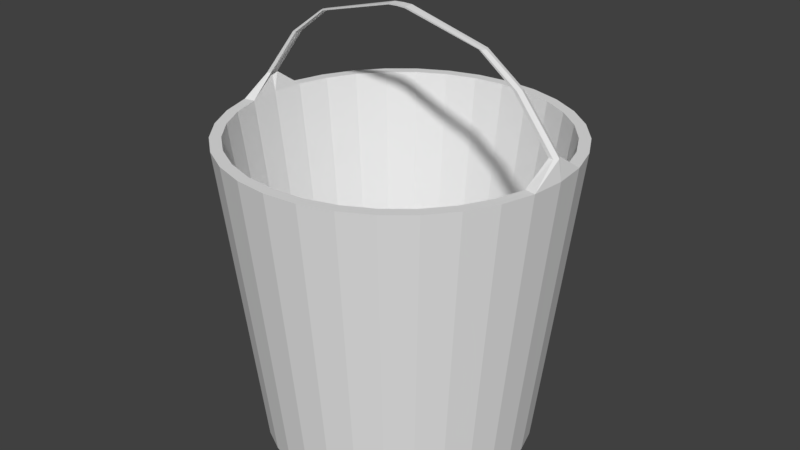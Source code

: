 # Source: Bucket.blend  (saved by Blender 2.78.0; exported with 4.5.12 LTS)
import bpy
from mathutils import Matrix  # noqa: F401  (used for matrix-valued properties, if any)

bpy.ops.wm.read_factory_settings(use_empty=True)
scene = bpy.context.scene
scene.name = 'Scene'

# ---- collections
col_collection_1 = bpy.data.collections.new('Collection 1'); scene.collection.children.link(col_collection_1)

# ---- world
world_world = bpy.data.worlds.new('World'); scene.world = world_world
world_world.color = (0.05088, 0.05088, 0.05088)
world_world.use_sun_shadow = False
world_world.sun_shadow_jitter_overblur = 0.0
world_world.cycles.sampling_method = 'MANUAL'

# ---- meshes
me_bucket = bpy.data.meshes.new('Bucket')
me_bucket.from_pydata([(0.0, 1.0, 0.001155), (-1.827e-08, 0.8847, 0.06755), (0.1951, 0.9808, 0.001155), (0.1726, 0.8677, 0.06755), (0.3827, 0.9239, 0.001155), (0.3385, 0.8173, 0.06755), (0.5556, 0.8315, 0.001155), (0.4915, 0.7356, 0.06755), (0.7071, 0.7071, 0.001155), (0.6256, 0.6256, 0.06755), (0.8315, 0.5556, 0.001155), (0.7356, 0.4915, 0.06755), (0.9239, 0.3827, 0.001155), (0.8173, 0.3385, 0.06755), (0.9808, 0.1951, 0.001155), (0.8677, 0.1726, 0.06755), (1.0, 7.55e-08, 0.001155), (0.8847, 5.792e-08, 0.06755), (0.9808, -0.1951, 0.001155), (0.8677, -0.1726, 0.06755), (0.9239, -0.3827, 0.001155), (0.8173, -0.3385, 0.06755), (0.8315, -0.5556, 0.001155), (0.7356, -0.4915, 0.06755), (0.7071, -0.7071, 0.001155), (0.6256, -0.6256, 0.06755), (0.5556, -0.8315, 0.001155), (0.4915, -0.7356, 0.06755), (0.3827, -0.9239, 0.001155), (0.3385, -0.8173, 0.06755), (0.1951, -0.9808, 0.001155), (0.1726, -0.8677, 0.06755), (-3.258e-07, -1.0, 0.001155), (-3.052e-07, -0.8847, 0.06755), (-0.1951, -0.9808, 0.001155), (-0.1726, -0.8677, 0.06755), (-0.3827, -0.9239, 0.001155), (-0.3385, -0.8173, 0.06755), (-0.5556, -0.8315, 0.001155), (-0.4915, -0.7356, 0.06755), (-0.7071, -0.7071, 0.001155), (-0.6256, -0.6256, 0.06755), (-0.8315, -0.5556, 0.001155), (-0.7356, -0.4915, 0.06755), (-0.9239, -0.3827, 0.001155), (-0.8173, -0.3385, 0.06755), (-0.9808, -0.1951, 0.001155), (-0.8677, -0.1726, 0.06755), (-1.0, 9.656e-07, 0.001155), (-0.8847, 8.396e-07, 0.06755), (-0.9808, 0.1951, 0.001155), (-0.8677, 0.1726, 0.06755), (-0.9239, 0.3827, 0.001155), (-0.8173, 0.3385, 0.06755), (-0.8315, 0.5556, 0.001155), (-0.7356, 0.4915, 0.06755), (-0.7071, 0.7071, 0.001155), (-0.6256, 0.6256, 0.06755), (-0.5556, 0.8315, 0.001155), (-0.4915, 0.7356, 0.06755), (-0.3827, 0.9239, 0.001155), (-0.3385, 0.8173, 0.06755), (-0.1951, 0.9808, 0.001155), (-0.1726, 0.8677, 0.06755), (0.2472, 1.243, 2.288), (-3.488e-08, 1.267, 2.288), (0.4849, 1.171, 2.288), (0.704, 1.054, 2.288), (0.896, 0.896, 2.288), (1.054, 0.704, 2.288), (1.171, 0.4849, 2.288), (1.222, 0.03474, 2.433), (1.244, 4.611e-07, 2.433), (1.222, -0.03474, 2.433), (1.171, -0.4849, 2.288), (1.054, -0.704, 2.288), (0.896, -0.896, 2.288), (0.704, -1.054, 2.288), (0.4849, -1.171, 2.288), (0.2472, -1.243, 2.288), (-4.478e-07, -1.267, 2.288), (-0.2472, -1.243, 2.288), (-0.4849, -1.171, 2.288), (-0.704, -1.054, 2.288), (-0.896, -0.896, 2.288), (-1.054, -0.704, 2.288), (-1.171, -0.4849, 2.288), (-1.222, -0.03474, 2.433), (-1.244, 6.363e-07, 2.433), (-1.222, 0.03474, 2.433), (-1.171, 0.4849, 2.288), (-1.054, 0.704, 2.288), (-0.896, 0.896, 2.288), (-0.704, 1.054, 2.288), (-0.4849, 1.171, 2.288), (-0.2472, 1.243, 2.288), (0.2313, 1.163, 2.288), (-4.313e-08, 1.185, 2.288), (0.4537, 1.095, 2.288), (0.6586, 0.9857, 2.288), (0.8383, 0.8383, 2.288), (0.9857, 0.6586, 2.288), (1.095, 0.4537, 2.288), (1.188, 0.03367, 2.433), (1.209, 4.598e-07, 2.433), (1.188, -0.03367, 2.433), (1.095, -0.4537, 2.288), (0.9857, -0.6586, 2.288), (0.8383, -0.8383, 2.288), (0.6586, -0.9857, 2.288), (0.4537, -1.095, 2.288), (0.2313, -1.163, 2.288), (-4.282e-07, -1.185, 2.288), (-0.2313, -1.163, 2.288), (-0.4537, -1.095, 2.288), (-0.6586, -0.9857, 2.288), (-0.8383, -0.8383, 2.288), (-0.9857, -0.6586, 2.288), (-1.095, -0.4537, 2.288), (-1.188, -0.03367, 2.433), (-1.209, 6.3e-07, 2.433), (-1.188, 0.03367, 2.433), (-1.095, 0.4537, 2.288), (-0.9857, 0.6586, 2.288), (-0.8383, 0.8383, 2.288), (-0.6586, 0.9857, 2.288), (-0.4537, 1.095, 2.288), (-0.2313, 1.163, 2.288), (1.267, 2.069e-08, 2.288), (1.243, 0.2472, 2.288), (1.243, -0.2472, 2.288), (-1.267, 1.149e-06, 2.288), (-1.243, -0.2472, 2.288), (-1.243, 0.2472, 2.288), (1.185, 1.122e-09, 2.288), (1.163, 0.2313, 2.288), (1.163, -0.2313, 2.288), (-1.185, 1.05e-06, 2.288), (-1.163, -0.2313, 2.288), (-1.163, 0.2313, 2.288), (0.9029, 4.622e-07, 2.797), (0.9554, 4.611e-07, 2.797), (-0.9029, 6.276e-07, 2.797), (-0.9554, 6.363e-07, 2.797), (0.9388, 0.03474, 2.797), (0.9388, -0.03474, 2.797), (-0.9388, -0.03474, 2.797), (-0.9388, 0.03474, 2.797), (0.9128, 0.03367, 2.797), (0.9128, -0.03367, 2.797), (-0.9128, -0.03367, 2.797), (-0.9128, 0.03367, 2.797), (0.642, 4.622e-07, 2.997), (0.6793, 4.611e-07, 2.997), (-0.642, 6.276e-07, 2.997), (-0.6793, 6.363e-07, 2.997), (0.6675, 0.03474, 2.997), (0.6675, -0.03474, 2.997), (-0.6675, -0.03474, 2.997), (-0.6675, 0.03474, 2.997), (0.649, 0.03367, 2.997), (0.649, -0.03367, 2.997), (-0.649, -0.03367, 2.997), (-0.649, 0.03367, 2.997), (0.06741, 4.622e-07, 3.145), (0.07132, 4.611e-07, 3.157), (-0.06741, 6.276e-07, 3.145), (-0.07132, 6.363e-07, 3.154), (0.07009, 0.03474, 3.157), (0.07009, -0.03474, 3.157), (-0.07009, -0.03474, 3.154), (-0.07009, 0.03474, 3.154), (0.06814, 0.03367, 3.145), (0.06814, -0.03367, 3.145), (-0.06814, -0.03367, 3.145), (-0.06814, 0.03367, 3.145), (-3.725e-08, 5.449e-07, 3.148), (-4.657e-08, 5.487e-07, 3.158), (-3.539e-08, 0.03474, 3.158), (-3.539e-08, -0.03474, 3.158), (-3.539e-08, 0.03367, 3.148), (-4.657e-08, -0.03367, 3.148)], [], [(0, 65, 64, 2), (2, 64, 66, 4), (4, 66, 67, 6), (6, 67, 68, 8), (8, 68, 69, 10), (10, 69, 70, 12), (12, 70, 129, 14), (14, 129, 128, 16), (16, 128, 130, 18), (18, 130, 74, 20), (20, 74, 75, 22), (22, 75, 76, 24), (24, 76, 77, 26), (26, 77, 78, 28), (28, 78, 79, 30), (30, 79, 80, 32), (32, 80, 81, 34), (34, 81, 82, 36), (36, 82, 83, 38), (38, 83, 84, 40), (40, 84, 85, 42), (42, 85, 86, 44), (44, 86, 132, 46), (46, 132, 131, 48), (48, 131, 133, 50), (50, 133, 90, 52), (52, 90, 91, 54), (54, 91, 92, 56), (56, 92, 93, 58), (58, 93, 94, 60), (3, 1, 63, 61, 59, 57, 55, 53, 51, 49, 47, 45, 43, 41, 39, 37, 35, 33, 31, 29, 27, 25, 23, 21, 19, 17, 15, 13, 11, 9, 7, 5), (60, 94, 95, 62), (62, 95, 65, 0), (0, 2, 4, 6, 8, 10, 12, 14, 16, 18, 20, 22, 24, 26, 28, 30, 32, 34, 36, 38, 40, 42, 44, 46, 48, 50, 52, 54, 56, 58, 60, 62), (97, 96, 64, 65), (96, 98, 66, 64), (98, 99, 67, 66), (99, 100, 68, 67), (100, 101, 69, 68), (101, 102, 70, 69), (102, 135, 129, 70), (121, 89, 147, 151), (103, 104, 140, 148), (136, 106, 74, 130), (106, 107, 75, 74), (107, 108, 76, 75), (108, 109, 77, 76), (109, 110, 78, 77), (110, 111, 79, 78), (111, 112, 80, 79), (112, 113, 81, 80), (113, 114, 82, 81), (114, 115, 83, 82), (115, 116, 84, 83), (116, 117, 85, 84), (117, 118, 86, 85), (118, 138, 132, 86), (120, 121, 151, 142), (72, 71, 144, 141), (139, 122, 90, 133), (122, 123, 91, 90), (123, 124, 92, 91), (124, 125, 93, 92), (125, 126, 94, 93), (126, 127, 95, 94), (127, 97, 65, 95), (1, 3, 96, 97), (3, 5, 98, 96), (5, 7, 99, 98), (7, 9, 100, 99), (9, 11, 101, 100), (11, 13, 102, 101), (13, 15, 135, 102), (15, 17, 134, 135), (17, 19, 136, 134), (19, 21, 106, 136), (21, 23, 107, 106), (23, 25, 108, 107), (25, 27, 109, 108), (27, 29, 110, 109), (29, 31, 111, 110), (31, 33, 112, 111), (33, 35, 113, 112), (35, 37, 114, 113), (37, 39, 115, 114), (39, 41, 116, 115), (41, 43, 117, 116), (43, 45, 118, 117), (45, 47, 138, 118), (47, 49, 137, 138), (49, 51, 139, 137), (51, 53, 122, 139), (53, 55, 123, 122), (55, 57, 124, 123), (57, 59, 125, 124), (59, 61, 126, 125), (61, 63, 127, 126), (63, 1, 97, 127), (71, 72, 128, 129), (72, 73, 130, 128), (87, 88, 131, 132), (88, 89, 133, 131), (104, 103, 135, 134), (105, 104, 134, 136), (120, 119, 138, 137), (121, 120, 137, 139), (103, 71, 129, 135), (73, 105, 136, 130), (119, 87, 132, 138), (89, 121, 139, 133), (149, 145, 157, 161), (143, 146, 158, 155), (140, 149, 161, 152), (144, 148, 160, 156), (73, 72, 141, 145), (71, 103, 148, 144), (104, 105, 149, 140), (88, 87, 146, 143), (105, 73, 145, 149), (119, 120, 142, 150), (89, 88, 143, 147), (87, 119, 150, 146), (155, 158, 170, 167), (152, 161, 173, 164), (156, 160, 172, 168), (157, 153, 165, 169), (150, 142, 154, 162), (147, 143, 155, 159), (146, 150, 162, 158), (141, 144, 156, 153), (142, 151, 163, 154), (148, 140, 152, 160), (151, 147, 159, 163), (145, 141, 153, 157), (164, 173, 181, 176), (168, 172, 180, 178), (169, 165, 177, 179), (175, 171, 178, 180), (161, 157, 169, 173), (162, 154, 166, 174), (159, 155, 167, 171), (158, 162, 174, 170), (153, 156, 168, 165), (154, 163, 175, 166), (160, 152, 164, 172), (163, 159, 171, 175), (180, 178, 177, 176), (176, 177, 179, 181), (167, 170, 179, 177), (173, 169, 179, 181), (174, 166, 176, 181), (171, 167, 177, 178), (170, 174, 181, 179), (165, 168, 178, 177), (166, 175, 180, 176), (172, 164, 176, 180)])
me_bucket.use_remesh_preserve_volume = False
me_bucket.use_remesh_preserve_attributes = False
me_bucket.use_mirror_vertex_groups = False
me_bucket.update()

# ---- objects
ob_bucket = bpy.data.objects.new('Bucket', me_bucket)

# ---- transforms, parenting, visibility, modifiers, constraints
ob_bucket.location = (0.0, 0.0, 0.0)
ob_bucket.scale = (0.09642, 0.09642, 0.09642)
ob_bucket.lineart.crease_threshold = 0.0

# ---- collection membership
col_collection_1.objects.link(ob_bucket)

# ---- scene / render settings (as saved in the file)
scene.frame_start = 1; scene.frame_end = 250; scene.frame_set(1)
scene.render.engine = 'BLENDER_EEVEE_NEXT'
scene.render.resolution_percentage = 50
scene.render.dither_intensity = 0.0
scene.cycles.use_denoising = False
scene.cycles.samples = 128
scene.cycles.sampling_pattern = 'TABULATED_SOBOL'
scene.cycles.light_sampling_threshold = 0.0
scene.cycles.use_adaptive_sampling = False
scene.cycles.use_light_tree = False
scene.cycles.blur_glossy = 0.0
scene.cycles.sample_clamp_indirect = 0.0
scene.view_settings.view_transform = 'Standard'
bpy.context.view_layer.update()

# ---- added for rendering (the .blend has no active camera and no usable light): camera, sun
cam_auto = bpy.data.cameras.new('AutoCamera')
cam_auto.lens = 50.0
cam_auto.sensor_width = 36.0
cam_auto.clip_end = 1000.0
ob_auto_camera = bpy.data.objects.new('AutoCamera', cam_auto)
scene.collection.objects.link(ob_auto_camera)
ob_auto_camera.location = (0.426082, -0.511298, 0.493179)
ob_auto_camera.rotation_euler = (1.09748, -7.21219e-08, 0.694738)
scene.camera = ob_auto_camera
light_auto_sun = bpy.data.lights.new('AutoSun', 'SUN')
light_auto_sun.energy = 3.0
light_auto_sun.angle = 0.0523599
ob_auto_sun = bpy.data.objects.new('AutoSun', light_auto_sun)
scene.collection.objects.link(ob_auto_sun)
ob_auto_sun.rotation_euler = (0.872665, 0.174533, 0.523599)
bpy.context.view_layer.update()
